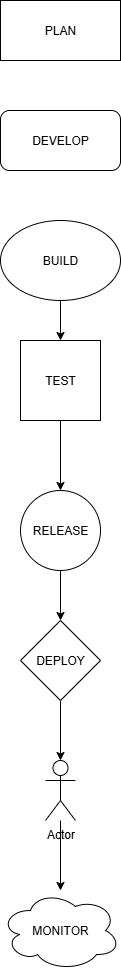

The diagram above was exported from draw.io. Its source (the exported page's mxGraphModel, read from the mxfile embedded in the PNG):
<mxGraphModel dx="1042" dy="562" grid="1" gridSize="10" guides="1" tooltips="1" connect="1" arrows="1" fold="1" page="1" pageScale="1" pageWidth="850" pageHeight="1100" math="0" shadow="0">
  <root>
    <mxCell id="0" />
    <mxCell id="1" parent="0" />
    <mxCell id="VHBSiAkwfMB9LjQZUEW0-6" value="PLAN" style="rounded=0;whiteSpace=wrap;html=1;" vertex="1" parent="1">
      <mxGeometry x="100" y="110" width="120" height="60" as="geometry" />
    </mxCell>
    <mxCell id="VHBSiAkwfMB9LjQZUEW0-11" value="DEVELOP" style="rounded=1;whiteSpace=wrap;html=1;" vertex="1" parent="1">
      <mxGeometry x="100" y="220" width="120" height="60" as="geometry" />
    </mxCell>
    <mxCell id="VHBSiAkwfMB9LjQZUEW0-18" value="" style="edgeStyle=orthogonalEdgeStyle;rounded=0;orthogonalLoop=1;jettySize=auto;html=1;" edge="1" parent="1" source="VHBSiAkwfMB9LjQZUEW0-12" target="VHBSiAkwfMB9LjQZUEW0-13">
      <mxGeometry relative="1" as="geometry" />
    </mxCell>
    <mxCell id="VHBSiAkwfMB9LjQZUEW0-12" value="BUILD" style="ellipse;whiteSpace=wrap;html=1;" vertex="1" parent="1">
      <mxGeometry x="100" y="330" width="120" height="80" as="geometry" />
    </mxCell>
    <mxCell id="VHBSiAkwfMB9LjQZUEW0-19" value="" style="edgeStyle=orthogonalEdgeStyle;rounded=0;orthogonalLoop=1;jettySize=auto;html=1;" edge="1" parent="1" source="VHBSiAkwfMB9LjQZUEW0-13" target="VHBSiAkwfMB9LjQZUEW0-14">
      <mxGeometry relative="1" as="geometry" />
    </mxCell>
    <mxCell id="VHBSiAkwfMB9LjQZUEW0-13" value="TEST" style="whiteSpace=wrap;html=1;aspect=fixed;" vertex="1" parent="1">
      <mxGeometry x="120" y="450" width="80" height="80" as="geometry" />
    </mxCell>
    <mxCell id="VHBSiAkwfMB9LjQZUEW0-20" value="" style="edgeStyle=orthogonalEdgeStyle;rounded=0;orthogonalLoop=1;jettySize=auto;html=1;" edge="1" parent="1" source="VHBSiAkwfMB9LjQZUEW0-14" target="VHBSiAkwfMB9LjQZUEW0-15">
      <mxGeometry relative="1" as="geometry" />
    </mxCell>
    <mxCell id="VHBSiAkwfMB9LjQZUEW0-14" value="RELEASE" style="ellipse;whiteSpace=wrap;html=1;aspect=fixed;" vertex="1" parent="1">
      <mxGeometry x="120" y="600" width="80" height="80" as="geometry" />
    </mxCell>
    <mxCell id="VHBSiAkwfMB9LjQZUEW0-21" value="" style="edgeStyle=orthogonalEdgeStyle;rounded=0;orthogonalLoop=1;jettySize=auto;html=1;" edge="1" parent="1" source="VHBSiAkwfMB9LjQZUEW0-15" target="VHBSiAkwfMB9LjQZUEW0-16">
      <mxGeometry relative="1" as="geometry" />
    </mxCell>
    <mxCell id="VHBSiAkwfMB9LjQZUEW0-15" value="DEPLOY" style="rhombus;whiteSpace=wrap;html=1;" vertex="1" parent="1">
      <mxGeometry x="120" y="730" width="80" height="80" as="geometry" />
    </mxCell>
    <mxCell id="VHBSiAkwfMB9LjQZUEW0-22" value="" style="edgeStyle=orthogonalEdgeStyle;rounded=0;orthogonalLoop=1;jettySize=auto;html=1;" edge="1" parent="1" source="VHBSiAkwfMB9LjQZUEW0-16" target="VHBSiAkwfMB9LjQZUEW0-17">
      <mxGeometry relative="1" as="geometry" />
    </mxCell>
    <mxCell id="VHBSiAkwfMB9LjQZUEW0-16" value="Actor" style="shape=umlActor;verticalLabelPosition=bottom;verticalAlign=top;html=1;outlineConnect=0;" vertex="1" parent="1">
      <mxGeometry x="145" y="870" width="30" height="60" as="geometry" />
    </mxCell>
    <mxCell id="VHBSiAkwfMB9LjQZUEW0-17" value="MONITOR" style="ellipse;shape=cloud;whiteSpace=wrap;html=1;" vertex="1" parent="1">
      <mxGeometry x="100" y="1000" width="120" height="80" as="geometry" />
    </mxCell>
  </root>
</mxGraphModel>